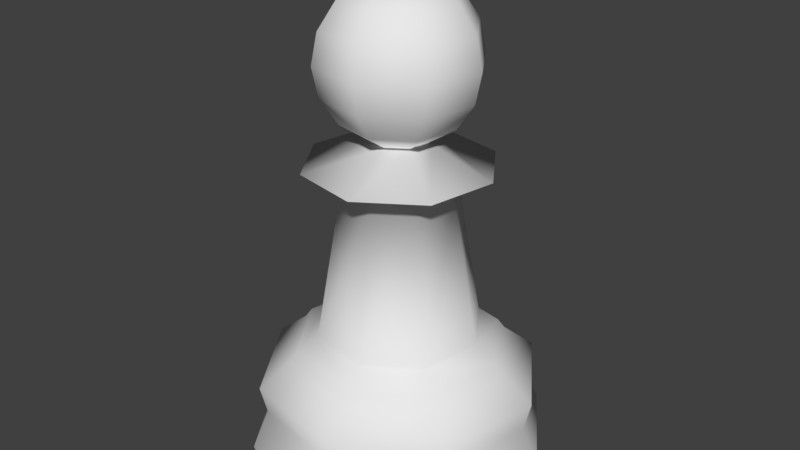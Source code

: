 # Source: ChessPawn_C.blend  (saved by Blender 3.1.7; exported with 4.5.12 LTS)
import bpy
from mathutils import Matrix  # noqa: F401  (used for matrix-valued properties, if any)

bpy.ops.wm.read_factory_settings(use_empty=True)
scene = bpy.context.scene
scene.name = 'Scene'

# ---- world
world_world = bpy.data.worlds.new('World'); scene.world = world_world
world_world.color = (0.05088, 0.05088, 0.05088)
world_world.use_sun_shadow = False
world_world.sun_shadow_jitter_overblur = 0.0
world_world.cycles.sampling_method = 'MANUAL'

# ---- meshes
me_cylinder = bpy.data.meshes.new('Cylinder')
me_cylinder.from_pydata([(0.7384, 1.105, -0.4546), (1.304, 0.2593, -0.4546), (1.105, -0.7384, -0.4546), (0.2593, -1.304, -0.4546), (-0.7384, -1.105, -0.4546), (-1.304, -0.2593, -0.4546), (-1.105, 0.7384, -0.4546), (-0.2593, 1.304, -0.4546), (0.828, 1.239, -0.8392), (1.462, 0.2908, -0.8392), (1.239, -0.828, -0.8392), (0.2908, -1.462, -0.8392), (-0.828, -1.239, -0.8392), (-1.462, -0.2908, -0.8392), (-1.239, 0.828, -0.8392), (-0.2908, 1.462, -0.8392), (0.7754, 1.161, -0.1693), (1.369, 0.2723, -0.1693), (1.161, -0.7754, -0.1693), (0.2723, -1.369, -0.1693), (-0.7754, -1.161, -0.1693), (-1.369, -0.2723, -0.1693), (-1.161, 0.7754, -0.1693), (-0.2723, 1.369, -0.1693), (0.5638, 0.8438, 0.1821), (0.9954, 0.198, 0.1821), (0.8438, -0.5638, 0.1821), (0.198, -0.9954, 0.1821), (-0.5638, -0.8438, 0.1821), (-0.9954, -0.198, 0.1821), (-0.8438, 0.5638, 0.1821), (-0.198, 0.9954, 0.1821), (0.4506, 0.6744, 0.3128), (0.7955, 0.1582, 0.3128), (0.6744, -0.4506, 0.3128), (0.1582, -0.7955, 0.3128), (-0.4506, -0.6744, 0.3128), (-0.7955, -0.1582, 0.3128), (-0.6744, 0.4506, 0.3128), (-0.1582, 0.7955, 0.3128), (0.605, 0.9055, 0.07872), (1.068, 0.2125, 0.07872), (0.9055, -0.605, 0.07872), (0.2125, -1.068, 0.07872), (-0.605, -0.9055, 0.07872), (-1.068, -0.2125, 0.07872), (-0.9055, 0.6051, 0.07872), (-0.2125, 1.068, 0.07872), (0.8097, 1.212, -1.0), (1.429, 0.2843, -1.0), (1.212, -0.8097, -1.0), (0.2843, -1.429, -1.0), (-0.8097, -1.212, -1.0), (-1.429, -0.2843, -1.0), (-1.212, 0.8097, -1.0), (-0.2843, 1.429, -1.0), (-0.5339, -0.1062, 1.859), (-0.3024, -0.4526, 1.859), (0.1062, -0.5339, 1.859), (0.4526, -0.3024, 1.859), (0.5339, 0.1062, 1.859), (0.3024, 0.4526, 1.859), (-0.1062, 0.5339, 1.859), (-0.4526, 0.3024, 1.859), (-0.8961, -0.1782, 2.009), (-0.5076, -0.7597, 2.009), (0.1782, -0.8961, 2.009), (0.7597, -0.5076, 2.009), (0.8961, 0.1782, 2.009), (0.5076, 0.7597, 2.009), (-0.1782, 0.8961, 2.009), (-0.7597, 0.5076, 2.009), (-0.292, -0.05812, 2.265), (-0.1654, -0.2476, 2.265), (0.05811, -0.292, 2.265), (0.2476, -0.1654, 2.265), (0.292, 0.05804, 2.265), (0.1654, 0.2475, 2.265), (-0.05804, 0.292, 2.265), (-0.2475, 0.1654, 2.265), (-0.2944, -0.05497, 3.704), (-0.5423, -0.1034, 3.534), (-0.7076, -0.1361, 3.281), (-0.7652, -0.1481, 2.983), (-0.7063, -0.1376, 2.685), (-0.5398, -0.1061, 2.432), (-0.2487, 0.1687, 3.703), (-0.4578, 0.3099, 3.533), (-0.5973, 0.4039, 3.28), (-0.6458, 0.4364, 2.982), (-0.5959, 0.4024, 2.684), (-0.4554, 0.3072, 2.431), (-0.05823, 0.2945, 3.703), (-0.1059, 0.5424, 3.534), (-0.1374, 0.7077, 3.28), (-0.148, 0.7652, 2.982), (-0.1361, 0.7062, 2.684), (-0.1034, 0.5397, 2.431), (-0.001694, 0.001843, 3.764), (0.1654, 0.2488, 3.704), (0.3074, 0.4579, 3.535), (0.4025, 0.5973, 3.282), (0.4364, 0.6458, 2.983), (0.4039, 0.5959, 2.685), (0.3098, 0.4553, 2.433), (0.2913, 0.05837, 3.705), (0.5399, 0.106, 3.536), (0.7064, 0.1375, 3.284), (0.7653, 0.148, 2.985), (0.7077, 0.1361, 2.687), (0.5424, 0.1033, 2.434), (0.2456, -0.1653, 3.705), (0.4555, -0.3073, 3.537), (0.596, -0.4025, 3.285), (0.6458, -0.4364, 2.987), (0.5973, -0.4039, 2.688), (0.4579, -0.3099, 2.435), (0.0551, -0.2911, 3.705), (0.1035, -0.5398, 3.537), (0.1362, -0.7063, 3.284), (0.1481, -0.7653, 2.986), (0.1375, -0.7077, 2.688), (0.106, -0.5425, 2.434), (-0.1686, -0.2454, 3.704), (-0.3098, -0.4554, 3.536), (-0.4038, -0.596, 3.283), (-0.4364, -0.6458, 2.985), (-0.4025, -0.5974, 2.686), (-0.3073, -0.458, 2.433)], [], [(17, 41, 42, 18), (16, 40, 41, 17), (47, 31, 24, 40), (15, 7, 0, 8), (53, 13, 14, 54), (6, 22, 23, 7), (18, 42, 43, 19), (11, 3, 4, 12), (53, 54, 55, 48, 49, 50, 51, 52), (9, 1, 2, 10), (0, 16, 17, 1), (1, 17, 18, 2), (49, 9, 10, 50), (55, 15, 8, 48), (12, 4, 5, 13), (14, 6, 7, 15), (19, 43, 44, 20), (21, 45, 46, 22), (8, 0, 1, 9), (51, 11, 12, 52), (23, 47, 40, 16), (4, 20, 21, 5), (54, 14, 15, 55), (10, 2, 3, 11), (5, 21, 22, 6), (20, 44, 45, 21), (42, 26, 27, 43), (43, 27, 28, 44), (30, 38, 39, 31), (13, 5, 6, 14), (48, 8, 9, 49), (2, 18, 19, 3), (7, 23, 16, 0), (46, 30, 31, 47), (25, 33, 34, 26), (40, 24, 25, 41), (41, 25, 26, 42), (24, 32, 33, 25), (26, 34, 35, 27), (50, 10, 11, 51), (29, 37, 38, 30), (44, 28, 29, 45), (45, 29, 30, 46), (27, 35, 36, 28), (31, 39, 32, 24), (28, 36, 37, 29), (3, 19, 20, 4), (22, 46, 47, 23), (52, 12, 13, 53), (32, 39, 62, 61), (62, 63, 71, 70), (34, 33, 60, 59), (39, 38, 63, 62), (33, 32, 61, 60), (38, 37, 56, 63), (36, 35, 58, 57), (37, 36, 57, 56), (35, 34, 59, 58), (64, 65, 73, 72), (60, 61, 69, 68), (58, 59, 67, 66), (63, 56, 64, 71), (61, 62, 70, 69), (59, 60, 68, 67), (56, 57, 65, 64), (57, 58, 66, 65), (65, 66, 74, 73), (70, 71, 79, 78), (68, 69, 77, 76), (66, 67, 75, 74), (71, 64, 72, 79), (69, 70, 78, 77), (67, 68, 76, 75), (81, 80, 86, 87), (84, 83, 89, 90), (82, 81, 87, 88), (80, 98, 86), (85, 84, 90, 91), (83, 82, 88, 89), (90, 89, 95, 96), (88, 87, 93, 94), (86, 98, 92), (91, 90, 96, 97), (89, 88, 94, 95), (87, 86, 92, 93), (97, 96, 103, 104), (95, 94, 101, 102), (93, 92, 99, 100), (96, 95, 102, 103), (94, 93, 100, 101), (92, 98, 99), (102, 101, 107, 108), (100, 99, 105, 106), (103, 102, 108, 109), (101, 100, 106, 107), (99, 98, 105), (104, 103, 109, 110), (109, 108, 114, 115), (107, 106, 112, 113), (105, 98, 111), (110, 109, 115, 116), (108, 107, 113, 114), (106, 105, 111, 112), (113, 112, 118, 119), (111, 98, 117), (116, 115, 121, 122), (114, 113, 119, 120), (112, 111, 117, 118), (115, 114, 120, 121), (122, 121, 127, 128), (120, 119, 125, 126), (118, 117, 123, 124), (121, 120, 126, 127), (119, 118, 124, 125), (117, 98, 123), (124, 123, 80, 81), (127, 126, 83, 84), (125, 124, 81, 82), (123, 98, 80), (128, 127, 84, 85), (126, 125, 82, 83), (72, 85, 91, 79), (79, 91, 97, 78), (78, 97, 104, 77), (77, 104, 110, 76), (76, 110, 116, 75), (75, 116, 122, 74), (74, 122, 128, 73), (73, 128, 85, 72)])
me_cylinder.polygons.foreach_set('use_smooth', [True] * 129)
me_cylinder.use_remesh_preserve_volume = False
me_cylinder.use_remesh_preserve_attributes = False
me_cylinder.use_mirror_vertex_groups = False
me_cylinder.update()

# ---- objects
ob_chesspiecebase = bpy.data.objects.new('ChessPieceBase', me_cylinder)

# ---- transforms, parenting, visibility, modifiers, constraints
ob_chesspiecebase.location = (0.0, 0.0, 1.0)
ob_chesspiecebase.lineart.crease_threshold = 0.0

# ---- collection membership
scene.collection.objects.link(ob_chesspiecebase)

# ---- scene / render settings (as saved in the file)
scene.frame_start = 1; scene.frame_end = 250; scene.frame_set(1)
scene.render.engine = 'BLENDER_EEVEE_NEXT'
scene.render.resolution_percentage = 50
scene.render.dither_intensity = 0.0
scene.cycles.use_denoising = False
scene.cycles.samples = 128
scene.cycles.sampling_pattern = 'TABULATED_SOBOL'
scene.cycles.light_sampling_threshold = 0.0
scene.cycles.use_adaptive_sampling = False
scene.cycles.use_light_tree = False
scene.cycles.blur_glossy = 0.0
scene.cycles.sample_clamp_indirect = 0.0
scene.view_settings.view_transform = 'Standard'
bpy.context.view_layer.update()

# ---- added for rendering (the .blend has no active camera and no usable light): camera, sun
cam_auto = bpy.data.cameras.new('AutoCamera')
cam_auto.lens = 50.0
cam_auto.sensor_width = 36.0
cam_auto.clip_end = 1000.0
ob_auto_camera = bpy.data.objects.new('AutoCamera', cam_auto)
scene.collection.objects.link(ob_auto_camera)
ob_auto_camera.location = (5.83588, -7.00305, 7.05045)
ob_auto_camera.rotation_euler = (1.09748, -7.21219e-08, 0.694738)
scene.camera = ob_auto_camera
light_auto_sun = bpy.data.lights.new('AutoSun', 'SUN')
light_auto_sun.energy = 3.0
light_auto_sun.angle = 0.0523599
ob_auto_sun = bpy.data.objects.new('AutoSun', light_auto_sun)
scene.collection.objects.link(ob_auto_sun)
ob_auto_sun.rotation_euler = (0.872665, 0.174533, 0.523599)
bpy.context.view_layer.update()
